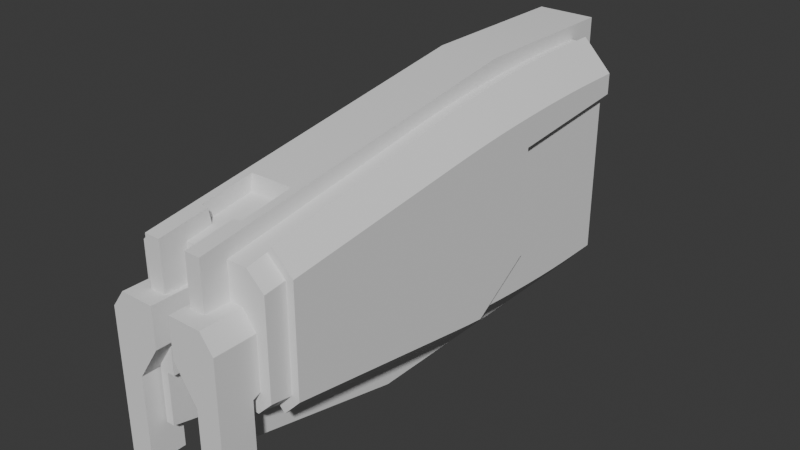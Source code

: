 # Source: Blockout_02.blend  (saved by Blender 5.2.45; exported with 4.5.12 LTS)
import bpy
from mathutils import Matrix  # noqa: F401  (used for matrix-valued properties, if any)

bpy.ops.wm.read_factory_settings(use_empty=True)
scene = bpy.context.scene
scene.name = 'Scene'

# ---- collections
col_collection = bpy.data.collections.new('Collection'); scene.collection.children.link(col_collection)
col_boolean_cutters = bpy.data.collections.new('boolean_cutters'); scene.collection.children.link(col_boolean_cutters)
col_boolean_cutters.hide_render = True

# ---- node groups
ng_smooth_by_angle = bpy.data.node_groups.new('Smooth by Angle', 'GeometryNodeTree')
_s = ng_smooth_by_angle.interface.new_socket(name='Mesh', in_out='OUTPUT', socket_type='NodeSocketGeometry')
_s = ng_smooth_by_angle.interface.new_socket(name='Mesh', in_out='INPUT', socket_type='NodeSocketGeometry')
_s = ng_smooth_by_angle.interface.new_socket(name='Angle', in_out='INPUT', socket_type='NodeSocketFloat')
_s.subtype = 'ANGLE'
_s.default_value = 0.5236
_s.min_value = 0.0
_s.max_value = 3.142
_s.description = 'Maximum face angle for smooth edges'
_s = ng_smooth_by_angle.interface.new_socket(name='Ignore Sharpness', in_out='INPUT', socket_type='NodeSocketBool')
_s.force_non_field = True
ng_smooth_by_angle.is_modifier = True
_N = ng_smooth_by_angle.nodes; _L = ng_smooth_by_angle.links
n0 = _N.new('GeometryNodeSetShadeSmooth'); n0.name = 'Set Shade Smooth'; n0.location = (120, -80)
n0.domain = 'EDGE'
n1 = _N.new('GeometryNodeSetShadeSmooth'); n1.name = 'Set Shade Smooth.001'; n1.location = (300, -80)
n2 = _N.new('NodeGroupOutput'); n2.name = 'Group Output'; n2.location = (480, -80)
n3 = _N.new('GeometryNodeInputMeshEdgeAngle'); n3.name = 'Edge Angle'; n3.location = (-440, -240)
n4 = _N.new('NodeGroupInput'); n4.name = 'Group Input'; n4.location = (-80, -80)
n5 = _N.new('GeometryNodeInputEdgeSmooth'); n5.name = 'Is Edge Smooth'; n5.location = (-260, -120)
n6 = _N.new('GeometryNodeInputShadeSmooth'); n6.name = 'Is Shade Smooth'; n6.location = (-440, -397)
n7 = _N.new('FunctionNodeCompare'); n7.name = 'Compare'; n7.location = (-260, -260)
n7.operation = 'LESS_EQUAL'
n8 = _N.new('FunctionNodeBooleanMath'); n8.name = 'Boolean Math.001'; n8.location = (-80, -260)
n9 = _N.new('NodeGroupInput'); n9.name = 'Group Input.001'; n9.location = (-440, -329)
n10 = _N.new('NodeGroupInput'); n10.name = 'Group Input.002'; n10.location = (-259, -189)
n11 = _N.new('FunctionNodeBooleanMath'); n11.name = 'Boolean Math'; n11.location = (-80, -149)
n11.operation = 'OR'
n12 = _N.new('FunctionNodeBooleanMath'); n12.name = 'Boolean Math.002'; n12.location = (-260, -380)
n12.operation = 'OR'
n13 = _N.new('NodeGroupInput'); n13.name = 'Group Input.003'; n13.location = (-440, -460)
_L.new(n3.outputs[0], n7.inputs[0])
_L.new(n1.outputs[0], n2.inputs[0])
_L.new(n9.outputs[1], n7.inputs[1])
_L.new(n7.outputs[0], n8.inputs[0])
_L.new(n4.outputs[0], n0.inputs[0])
_L.new(n0.outputs[0], n1.inputs[0])
_L.new(n8.outputs[0], n0.inputs[2])
_L.new(n10.outputs[2], n11.inputs[1])
_L.new(n5.outputs[0], n11.inputs[0])
_L.new(n11.outputs[0], n0.inputs[1])
_L.new(n13.outputs[2], n12.inputs[1])
_L.new(n6.outputs[0], n12.inputs[0])
_L.new(n12.outputs[0], n8.inputs[1])
n2.is_active_output = True

# ---- world
world_world = bpy.data.worlds.new('World'); scene.world = world_world
world_world.use_nodes = True; world_world.node_tree.nodes.clear()
_N = world_world.node_tree.nodes; _L = world_world.node_tree.links
n0 = _N.new('ShaderNodeOutputWorld'); n0.name = 'World Output'; n0.location = (200, 100)
n1 = _N.new('ShaderNodeBackground'); n1.name = 'Background'; n1.location = (-200, 100)
n1.inputs[0].default_value = (0.05088, 0.05088, 0.05088, 1.0)
_L.new(n1.outputs[0], n0.inputs[0])
n0.is_active_output = True
world_world.color = (0.05088, 0.05088, 0.05088)
world_world.sun_shadow_jitter_overblur = 0.0

# ---- meshes
me_cube_001 = bpy.data.meshes.new('Cube.001')
me_cube_001.from_pydata([(-0.9643, -3.754, -0.9068), (-0.9643, 2.832, -1.659), (-0.9643, -3.754, 0.6762), (-0.7148, -3.754, 0.9068), (-0.5636, 2.832, 1.659), (0.9643, -3.754, 0.6762), (0.7148, -3.754, 0.9068), (0.5636, 2.832, 1.659), (0.9643, 2.832, 1.256), (0.0, 2.832, -1.659), (0.0, -3.754, -0.9068), (-5.96e-08, -3.754, 0.9068), (0.0, 2.832, 1.659), (-0.9643, 2.832, 1.256), (-0.9643, 2.366, -1.659), (-0.9643, -0.5746, -1.422), (-0.9643, 2.119, -1.658), (-0.9643, 1.845, -1.651), (-0.9643, 1.546, -1.639), (-0.9643, 1.225, -1.621), (-0.9643, 0.8931, -1.596), (-0.9643, 0.5613, -1.567), (-0.9643, 0.2415, -1.534), (-0.9643, -0.05705, -1.498), (-0.9643, -0.3291, -1.46), (0.9643, -0.5748, 1.073), (0.9643, 2.366, 1.256), (0.9643, -0.3293, 1.102), (0.9643, -0.0572, 1.131), (0.9643, 0.2414, 1.159), (0.9643, 0.5613, 1.185), (0.9643, 0.893, 1.207), (0.9643, 1.225, 1.226), (0.9643, 1.546, 1.24), (0.9643, 1.845, 1.25), (0.9643, 2.119, 1.255), (0.5636, 2.366, 1.659), (0.6113, -0.574, 1.422), (0.564, 2.119, 1.658), (0.5653, 1.845, 1.651), (0.5677, 1.546, 1.639), (0.5714, 1.225, 1.621), (0.5763, 0.8933, 1.596), (0.5822, 0.5616, 1.567), (0.5889, 0.2418, 1.534), (0.5961, -0.05666, 1.498), (0.6036, -0.3286, 1.46), (0.0, -0.5743, -1.422), (0.0, 2.366, -1.659), (0.0, -0.3288, -1.46), (0.0, -0.05684, -1.498), (0.0, 0.2417, -1.534), (0.0, 0.5615, -1.567), (0.0, 0.8932, -1.596), (0.0, 1.225, -1.621), (0.0, 1.546, -1.639), (0.0, 1.845, -1.651), (0.0, 2.119, -1.658), (0.0, 2.366, 1.659), (-1.879e-08, -0.5737, 1.422), (-1.384e-10, 2.119, 1.658), (-6.563e-10, 1.845, 1.651), (-1.627e-09, 1.546, 1.639), (-3.078e-09, 1.225, 1.621), (-4.995e-09, 0.8933, 1.596), (-7.319e-09, 0.5617, 1.567), (-9.959e-09, 0.242, 1.534), (-1.281e-08, -0.05646, 1.498), (-1.578e-08, -0.3284, 1.46), (-0.9643, 2.366, 1.256), (-0.9643, -0.5748, 1.073), (-0.9643, 2.119, 1.255), (-0.9643, 1.845, 1.25), (-0.9643, 1.546, 1.24), (-0.9643, 1.225, 1.226), (-0.9643, 0.893, 1.207), (-0.9643, 0.5613, 1.185), (-0.9643, 0.2414, 1.159), (-0.9643, -0.0572, 1.131), (-0.9643, -0.3293, 1.102), (-0.6113, -0.574, 1.422), (-0.5636, 2.366, 1.659), (-0.6036, -0.3286, 1.46), (-0.5961, -0.05666, 1.498), (-0.5889, 0.2418, 1.534), (-0.5822, 0.5616, 1.567), (-0.5763, 0.8933, 1.596), (-0.5714, 1.225, 1.621), (-0.5677, 1.546, 1.639), (-0.5653, 1.845, 1.651), (-0.564, 2.119, 1.658), (0.7516, -3.754, -0.9068), (0.9643, -3.754, -0.6923), (0.9643, 2.832, -1.446), (0.7516, 2.832, -1.659), (0.9643, -0.5746, -1.208), (0.7516, -0.5745, -1.422), (0.7516, 2.366, -1.659), (0.9643, 2.366, -1.446), (0.9643, -0.3291, -1.246), (0.7516, -0.329, -1.46), (0.9643, -0.05706, -1.283), (0.7516, -0.057, -1.498), (0.9643, 0.2415, -1.32), (0.7516, 0.2416, -1.534), (0.9643, 0.5613, -1.353), (0.7516, 0.5614, -1.567), (0.9643, 0.8931, -1.383), (0.7516, 0.8931, -1.596), (0.9643, 1.225, -1.407), (0.7516, 1.225, -1.621), (0.9643, 1.546, -1.426), (0.7516, 1.546, -1.639), (0.9643, 1.845, -1.438), (0.7516, 1.845, -1.651), (0.9643, 2.119, -1.445), (0.7516, 2.119, -1.658)], [], [(9, 1, 13, 4, 12), (0, 10, 11, 3, 2), (70, 80, 82, 79), (79, 82, 83, 78), (78, 83, 84, 77), (77, 84, 85, 76), (76, 85, 86, 75), (75, 86, 87, 74), (74, 87, 88, 73), (73, 88, 89, 72), (72, 89, 90, 71), (71, 90, 81, 69), (15, 70, 79, 24), (24, 79, 78, 23), (23, 78, 77, 22), (22, 77, 76, 21), (21, 76, 75, 20), (20, 75, 74, 19), (19, 74, 73, 18), (18, 73, 72, 17), (17, 72, 71, 16), (16, 71, 69, 14), (26, 36, 38, 35), (35, 38, 39, 34), (34, 39, 40, 33), (33, 40, 41, 32), (32, 41, 42, 31), (31, 42, 43, 30), (30, 43, 44, 29), (29, 44, 45, 28), (28, 45, 46, 27), (27, 46, 37, 25), (36, 58, 60, 38), (38, 60, 61, 39), (39, 61, 62, 40), (40, 62, 63, 41), (41, 63, 64, 42), (42, 64, 65, 43), (43, 65, 66, 44), (44, 66, 67, 45), (45, 67, 68, 46), (46, 68, 59, 37), (14, 48, 57, 16), (16, 57, 56, 17), (17, 56, 55, 18), (18, 55, 54, 19), (19, 54, 53, 20), (20, 53, 52, 21), (21, 52, 51, 22), (22, 51, 50, 23), (23, 50, 49, 24), (24, 49, 47, 15), (80, 59, 68, 82), (82, 68, 67, 83), (83, 67, 66, 84), (84, 66, 65, 85), (85, 65, 64, 86), (86, 64, 63, 87), (87, 63, 62, 88), (88, 62, 61, 89), (89, 61, 60, 90), (90, 60, 58, 81), (47, 10, 0, 15), (15, 0, 2, 70), (1, 14, 69, 13), (9, 48, 14, 1), (7, 36, 26, 8), (37, 6, 5, 25), (7, 12, 58, 36), (37, 59, 11, 6), (4, 81, 58, 12), (80, 3, 11, 59), (80, 70, 2, 3), (4, 13, 69, 81), (116, 97, 98, 115), (114, 116, 115, 113), (112, 114, 113, 111), (110, 112, 111, 109), (108, 110, 109, 107), (106, 108, 107, 105), (104, 106, 105, 103), (102, 104, 103, 101), (100, 102, 101, 99), (96, 100, 99, 95), (97, 94, 93, 98), (95, 92, 91, 96), (47, 96, 91, 10), (91, 92, 5, 6, 11, 10), (95, 25, 5, 92), (93, 8, 26, 98), (9, 12, 7, 8, 93, 94), (9, 94, 97, 48), (96, 47, 49, 100), (99, 27, 25, 95), (116, 57, 48, 97), (98, 26, 35, 115), (100, 49, 50, 102), (101, 28, 27, 99), (102, 50, 51, 104), (103, 29, 28, 101), (104, 51, 52, 106), (105, 30, 29, 103), (106, 52, 53, 108), (107, 31, 30, 105), (108, 53, 54, 110), (109, 32, 31, 107), (110, 54, 55, 112), (111, 33, 32, 109), (112, 55, 56, 114), (113, 34, 33, 111), (114, 56, 57, 116), (115, 35, 34, 113)])
me_cube_001.polygons.foreach_set('use_smooth', [True] * 112)
_uv = me_cube_001.uv_layers.new(name='UVMap')
_uv.uv.foreach_set('vector', [0.375, 0.375, 0.375, 0.5, 0.5946, 0.5, 0.6596, 0.4827, 0.6469, 0.3969, 0.375, 0.75, 0.375, 0.875, 0.6449, 0.8664, 0.6596, 0.7673, 0.5694, 0.75, 0.5867, 0.632, 0.6715, 0.6375, 0.6723, 0.6275, 0.5879, 0.6229, 0.5879, 0.6229, 0.6723, 0.6275, 0.6727, 0.6164, 0.5888, 0.6128, 0.5888, 0.6128, 0.6727, 0.6164, 0.6729, 0.6042, 0.5896, 0.6018, 0.5896, 0.6018, 0.6729, 0.6042, 0.6727, 0.5912, 0.59, 0.5899, 0.59, 0.5899, 0.6727, 0.5912, 0.6731, 0.5777, 0.5928, 0.5777, 0.5928, 0.5777, 0.6731, 0.5777, 0.6712, 0.5614, 0.592, 0.5644, 0.592, 0.5644, 0.6712, 0.5614, 0.6697, 0.5457, 0.5933, 0.5515, 0.5933, 0.5515, 0.6697, 0.5457, 0.6679, 0.531, 0.5941, 0.5395, 0.5941, 0.5395, 0.6679, 0.531, 0.6659, 0.5176, 0.5945, 0.5285, 0.5945, 0.5285, 0.6659, 0.5176, 0.6638, 0.5055, 0.5946, 0.5187, 0.375, 0.632, 0.5867, 0.632, 0.5879, 0.6229, 0.3751, 0.6229, 0.3751, 0.6229, 0.5879, 0.6229, 0.5888, 0.6128, 0.3754, 0.6129, 0.3754, 0.6129, 0.5888, 0.6128, 0.5896, 0.6018, 0.3759, 0.6018, 0.3759, 0.6018, 0.5896, 0.6018, 0.59, 0.5899, 0.3766, 0.59, 0.3766, 0.59, 0.59, 0.5899, 0.5928, 0.5777, 0.3774, 0.5777, 0.3774, 0.5777, 0.5928, 0.5777, 0.592, 0.5644, 0.3765, 0.5643, 0.3765, 0.5643, 0.592, 0.5644, 0.5933, 0.5515, 0.3758, 0.5515, 0.3758, 0.5515, 0.5933, 0.5515, 0.5941, 0.5395, 0.3753, 0.5395, 0.3753, 0.5395, 0.5941, 0.5395, 0.5945, 0.5285, 0.3751, 0.5285, 0.3751, 0.5285, 0.5945, 0.5285, 0.5946, 0.5187, 0.375, 0.5187, 0.5946, 0.5187, 0.6638, 0.5055, 0.6659, 0.5176, 0.5945, 0.5285, 0.5945, 0.5285, 0.6659, 0.5176, 0.6679, 0.531, 0.5941, 0.5395, 0.5941, 0.5395, 0.6679, 0.531, 0.6697, 0.5457, 0.5933, 0.5515, 0.5933, 0.5515, 0.6697, 0.5457, 0.6712, 0.5614, 0.592, 0.5644, 0.592, 0.5644, 0.6712, 0.5614, 0.6731, 0.5777, 0.5928, 0.5777, 0.5928, 0.5777, 0.6731, 0.5777, 0.6727, 0.5912, 0.59, 0.5899, 0.59, 0.5899, 0.6727, 0.5912, 0.6729, 0.6042, 0.5896, 0.6018, 0.5896, 0.6018, 0.6729, 0.6042, 0.6727, 0.6164, 0.5888, 0.6128, 0.5888, 0.6128, 0.6727, 0.6164, 0.6723, 0.6275, 0.5879, 0.6229, 0.5879, 0.6229, 0.6723, 0.6275, 0.6715, 0.6375, 0.5867, 0.632, 0.6638, 0.5055, 0.7417, 0.5103, 0.7431, 0.5216, 0.6659, 0.5176, 0.6659, 0.5176, 0.7431, 0.5216, 0.7446, 0.5341, 0.6679, 0.531, 0.6679, 0.531, 0.7446, 0.5341, 0.7463, 0.5478, 0.6697, 0.5457, 0.6697, 0.5457, 0.7463, 0.5478, 0.7481, 0.5624, 0.6712, 0.5614, 0.6712, 0.5614, 0.7481, 0.5624, 0.75, 0.5777, 0.6731, 0.5777, 0.6731, 0.5777, 0.75, 0.5777, 0.7501, 0.5908, 0.6727, 0.5912, 0.6727, 0.5912, 0.7501, 0.5908, 0.7502, 0.6033, 0.6729, 0.6042, 0.6729, 0.6042, 0.7502, 0.6033, 0.7503, 0.6149, 0.6727, 0.6164, 0.6727, 0.6164, 0.7503, 0.6149, 0.7503, 0.6255, 0.6723, 0.6275, 0.6723, 0.6275, 0.7503, 0.6255, 0.7504, 0.6351, 0.6715, 0.6375, 0.375, 0.5187, 0.25, 0.5187, 0.25, 0.5285, 0.3751, 0.5285, 0.3751, 0.5285, 0.25, 0.5285, 0.25, 0.5395, 0.3753, 0.5395, 0.3753, 0.5395, 0.25, 0.5395, 0.25, 0.5515, 0.3758, 0.5515, 0.3758, 0.5515, 0.25, 0.5515, 0.25, 0.5643, 0.3765, 0.5643, 0.3765, 0.5643, 0.25, 0.5643, 0.25, 0.5777, 0.3774, 0.5777, 0.3774, 0.5777, 0.25, 0.5777, 0.25, 0.5901, 0.3766, 0.59, 0.3766, 0.59, 0.25, 0.5901, 0.25, 0.6019, 0.3759, 0.6018, 0.3759, 0.6018, 0.25, 0.6019, 0.25, 0.6129, 0.3754, 0.6129, 0.3754, 0.6129, 0.25, 0.6129, 0.25, 0.6229, 0.3751, 0.6229, 0.3751, 0.6229, 0.25, 0.6229, 0.25, 0.632, 0.375, 0.632, 0.6715, 0.6375, 0.7504, 0.6351, 0.7503, 0.6255, 0.6723, 0.6275, 0.6723, 0.6275, 0.7503, 0.6255, 0.7503, 0.6149, 0.6727, 0.6164, 0.6727, 0.6164, 0.7503, 0.6149, 0.7502, 0.6033, 0.6729, 0.6042, 0.6729, 0.6042, 0.7502, 0.6033, 0.7501, 0.5908, 0.6727, 0.5912, 0.6727, 0.5912, 0.7501, 0.5908, 0.75, 0.5777, 0.6731, 0.5777, 0.6731, 0.5777, 0.75, 0.5777, 0.7481, 0.5624, 0.6712, 0.5614, 0.6712, 0.5614, 0.7481, 0.5624, 0.7463, 0.5478, 0.6697, 0.5457, 0.6697, 0.5457, 0.7463, 0.5478, 0.7446, 0.5341, 0.6679, 0.531, 0.6679, 0.531, 0.7446, 0.5341, 0.7431, 0.5216, 0.6659, 0.5176, 0.6659, 0.5176, 0.7431, 0.5216, 0.7417, 0.5103, 0.6638, 0.5055, 0.25, 0.632, 0.25, 0.75, 0.375, 0.75, 0.375, 0.632, 0.375, 0.632, 0.375, 0.75, 0.5694, 0.75, 0.5867, 0.632, 0.375, 0.5, 0.375, 0.5187, 0.5946, 0.5187, 0.5946, 0.5, 0.25, 0.5, 0.25, 0.5187, 0.375, 0.5187, 0.375, 0.5, 0.6596, 0.4827, 0.6638, 0.5055, 0.5946, 0.5187, 0.5946, 0.5, 0.6715, 0.6375, 0.6596, 0.7673, 0.5694, 0.75, 0.5867, 0.632, 0.6596, 0.4827, 0.7391, 0.4891, 0.7417, 0.5103, 0.6638, 0.5055, 0.6715, 0.6375, 0.7504, 0.6351, 0.7513, 0.7599, 0.6596, 0.7673, 0.6596, 0.4827, 0.6638, 0.5055, 0.7417, 0.5103, 0.7391, 0.4891, 0.6715, 0.6375, 0.6596, 0.7673, 0.7513, 0.7599, 0.7504, 0.6351, 0.6715, 0.6375, 0.5867, 0.632, 0.5694, 0.75, 0.6596, 0.7673, 0.6596, 0.4827, 0.5946, 0.5, 0.5946, 0.5187, 0.6638, 0.5055, 0.3475, 0.5285, 0.3474, 0.5187, 0.3911, 0.5187, 0.3911, 0.5285, 0.3477, 0.5395, 0.3475, 0.5285, 0.3911, 0.5285, 0.3914, 0.5395, 0.348, 0.5515, 0.3477, 0.5395, 0.3914, 0.5395, 0.3919, 0.5515, 0.3486, 0.5643, 0.348, 0.5515, 0.3919, 0.5515, 0.3926, 0.5643, 0.3493, 0.5777, 0.3486, 0.5643, 0.3926, 0.5643, 0.3938, 0.5777, 0.3487, 0.59, 0.3493, 0.5777, 0.3938, 0.5777, 0.3932, 0.59, 0.3481, 0.6018, 0.3487, 0.59, 0.3932, 0.59, 0.3928, 0.6018, 0.3477, 0.6129, 0.3481, 0.6018, 0.3928, 0.6018, 0.3927, 0.6129, 0.3475, 0.6229, 0.3477, 0.6129, 0.3927, 0.6129, 0.3929, 0.6229, 0.3474, 0.632, 0.3475, 0.6229, 0.3929, 0.6229, 0.3932, 0.632, 0.3474, 0.5187, 0.3566, 0.4908, 0.3911, 0.5, 0.3911, 0.5187, 0.3932, 0.632, 0.4013, 0.75, 0.3566, 0.7592, 0.3474, 0.632, 0.25, 0.632, 0.3474, 0.632, 0.3566, 0.7592, 0.25, 0.75, 0.3566, 0.7592, 0.4013, 0.75, 0.5694, 0.75, 0.6596, 0.7673, 0.6449, 0.8664, 0.375, 0.875, 0.3932, 0.632, 0.5867, 0.632, 0.5694, 0.75, 0.4013, 0.75, 0.3911, 0.5, 0.5946, 0.5, 0.5946, 0.5187, 0.3911, 0.5187, 0.375, 0.375, 0.6469, 0.3969, 0.6596, 0.4827, 0.5946, 0.5, 0.3911, 0.5, 0.3566, 0.4908, 0.25, 0.5, 0.3566, 0.4908, 0.3474, 0.5187, 0.25, 0.5187, 0.3474, 0.632, 0.25, 0.632, 0.25, 0.6229, 0.3475, 0.6229, 0.3929, 0.6229, 0.5879, 0.6229, 0.5867, 0.632, 0.3932, 0.632, 0.3475, 0.5285, 0.25, 0.5285, 0.25, 0.5187, 0.3474, 0.5187, 0.3911, 0.5187, 0.5946, 0.5187, 0.5945, 0.5285, 0.3911, 0.5285, 0.3475, 0.6229, 0.25, 0.6229, 0.25, 0.6129, 0.3477, 0.6129, 0.3927, 0.6129, 0.5888, 0.6128, 0.5879, 0.6229, 0.3929, 0.6229, 0.3477, 0.6129, 0.25, 0.6129, 0.25, 0.6019, 0.3481, 0.6018, 0.3928, 0.6018, 0.5896, 0.6018, 0.5888, 0.6128, 0.3927, 0.6129, 0.3481, 0.6018, 0.25, 0.6019, 0.25, 0.5901, 0.3487, 0.59, 0.3932, 0.59, 0.59, 0.5899, 0.5896, 0.6018, 0.3928, 0.6018, 0.3487, 0.59, 0.25, 0.5901, 0.25, 0.5777, 0.3493, 0.5777, 0.3938, 0.5777, 0.5928, 0.5777, 0.59, 0.5899, 0.3932, 0.59, 0.3493, 0.5777, 0.25, 0.5777, 0.25, 0.5643, 0.3486, 0.5643, 0.3926, 0.5643, 0.592, 0.5644, 0.5928, 0.5777, 0.3938, 0.5777, 0.3486, 0.5643, 0.25, 0.5643, 0.25, 0.5515, 0.348, 0.5515, 0.3919, 0.5515, 0.5933, 0.5515, 0.592, 0.5644, 0.3926, 0.5643, 0.348, 0.5515, 0.25, 0.5515, 0.25, 0.5395, 0.3477, 0.5395, 0.3914, 0.5395, 0.5941, 0.5395, 0.5933, 0.5515, 0.3919, 0.5515, 0.3477, 0.5395, 0.25, 0.5395, 0.25, 0.5285, 0.3475, 0.5285, 0.3911, 0.5285, 0.5945, 0.5285, 0.5941, 0.5395, 0.3914, 0.5395])
me_cube_001.update()
me_cube_002 = bpy.data.meshes.new('Cube.002')
me_cube_002.from_pydata([(-0.2477, 3.872, 3.872), (-0.2477, 3.872, -3.872), (-0.2477, -3.794, 4.675), (-0.2477, -3.872, -3.872), (0.2477, 3.872, 3.872), (0.2477, 3.872, -3.872), (0.2477, -3.794, 4.675), (0.2477, -3.872, -3.872), (-0.2477, -0.5435, 3.872), (-0.2477, -0.5435, -3.872), (0.2477, -0.5435, 3.872), (0.2477, -0.5435, -3.872)], [], [(8, 9, 3, 2), (2, 3, 7, 6), (10, 11, 5, 4), (4, 5, 1, 0), (8, 10, 4, 0), (11, 9, 1, 5), (7, 3, 9, 11), (2, 6, 10, 8), (6, 7, 11, 10), (0, 1, 9, 8)])
me_cube_002.polygons.foreach_set('use_smooth', [True] * 10)
_uv = me_cube_002.uv_layers.new(name='UVMap')
_uv.uv.foreach_set('vector', [0.375, 0.1425, 0.625, 0.1425, 0.625, 0.25, 0.375, 0.25, 0.375, 0.25, 0.625, 0.25, 0.625, 0.5, 0.375, 0.5, 0.375, 0.6075, 0.625, 0.6075, 0.625, 0.75, 0.375, 0.75, 0.375, 0.75, 0.625, 0.75, 0.625, 1.0, 0.375, 1.0, 0.125, 0.6075, 0.375, 0.6075, 0.375, 0.75, 0.125, 0.75, 0.625, 0.6075, 0.875, 0.6075, 0.875, 0.75, 0.625, 0.75, 0.625, 0.5, 0.875, 0.5, 0.875, 0.6075, 0.625, 0.6075, 0.125, 0.5, 0.375, 0.5, 0.375, 0.6075, 0.125, 0.6075, 0.375, 0.5, 0.625, 0.5, 0.625, 0.6075, 0.375, 0.6075, 0.375, 0.0, 0.625, 0.0, 0.625, 0.1425, 0.375, 0.1425])
me_cube_002.update()
me_cube_003 = bpy.data.meshes.new('Cube.003')
me_cube_003.from_pydata([(-0.2477, 3.872, 3.872), (-0.2477, 3.872, -3.872), (-0.2477, -3.588, 3.872), (-0.2477, -3.588, -3.872), (0.2477, 3.872, 3.872), (0.2477, 3.872, -3.872), (0.2477, -3.588, 3.872), (0.2477, -3.588, -3.872)], [], [(0, 1, 3, 2), (2, 3, 7, 6), (6, 7, 5, 4), (4, 5, 1, 0), (2, 6, 4, 0), (7, 3, 1, 5)])
me_cube_003.polygons.foreach_set('use_smooth', [True] * 6)
_uv = me_cube_003.uv_layers.new(name='UVMap')
_uv.uv.foreach_set('vector', [0.375, 0.0, 0.625, 0.0, 0.625, 0.25, 0.375, 0.25, 0.375, 0.25, 0.625, 0.25, 0.625, 0.5, 0.375, 0.5, 0.375, 0.5, 0.625, 0.5, 0.625, 0.75, 0.375, 0.75, 0.375, 0.75, 0.625, 0.75, 0.625, 1.0, 0.375, 1.0, 0.125, 0.5, 0.375, 0.5, 0.375, 0.75, 0.125, 0.75, 0.625, 0.5, 0.875, 0.5, 0.875, 0.75, 0.625, 0.75])
me_cube_003.update()
me_cube_004 = bpy.data.meshes.new('Cube.004')
me_cube_004.from_pydata([(-0.2477, 3.872, 3.872), (-0.2477, 3.872, -3.872), (-0.2477, -3.794, 5.112), (-0.2477, -3.872, -3.872), (0.2477, 3.872, 3.872), (0.2477, 3.872, -3.872), (0.2477, -3.794, 5.112), (0.2477, -3.872, -3.872), (-0.2477, -0.4136, 3.872), (-0.2477, -0.4136, -3.872), (0.2477, -0.4136, 3.872), (0.2477, -0.4136, -3.872)], [], [(8, 9, 3, 2), (2, 3, 7, 6), (10, 11, 5, 4), (4, 5, 1, 0), (8, 10, 4, 0), (11, 9, 1, 5), (7, 3, 9, 11), (2, 6, 10, 8), (6, 7, 11, 10), (0, 1, 9, 8)])
me_cube_004.polygons.foreach_set('use_smooth', [True] * 10)
_uv = me_cube_004.uv_layers.new(name='UVMap')
_uv.uv.foreach_set('vector', [0.375, 0.1056, 0.625, 0.1056, 0.625, 0.25, 0.375, 0.25, 0.375, 0.25, 0.625, 0.25, 0.625, 0.5, 0.375, 0.5, 0.375, 0.6444, 0.625, 0.6444, 0.625, 0.75, 0.375, 0.75, 0.375, 0.75, 0.625, 0.75, 0.625, 1.0, 0.375, 1.0, 0.125, 0.6444, 0.375, 0.6444, 0.375, 0.75, 0.125, 0.75, 0.625, 0.6444, 0.875, 0.6444, 0.875, 0.75, 0.625, 0.75, 0.625, 0.5, 0.875, 0.5, 0.875, 0.6444, 0.625, 0.6444, 0.125, 0.5, 0.375, 0.5, 0.375, 0.6444, 0.125, 0.6444, 0.375, 0.5, 0.625, 0.5, 0.625, 0.6444, 0.375, 0.6444, 0.375, 0.0, 0.625, 0.0, 0.625, 0.1056, 0.375, 0.1056])
me_cube_004.update()
me_cube = bpy.data.meshes.new('Cube')
me_cube.from_pydata([(-0.02639, -0.4443, -1.67), (-0.3458, -0.4443, 0.6097), (-0.02639, 0.04546, -1.67), (-0.3458, 1.258, 0.6097), (0.3166, -0.4443, -1.67), (0.3166, 0.04546, -1.67), (-0.3458, -0.4443, 0.05158), (-0.02639, -0.4443, -0.4305), (-0.02639, 0.04546, -0.4305), (-0.3458, 1.258, 0.05158), (0.3166, 0.04546, -0.4305), (0.3166, 1.258, 0.05158), (0.3166, -0.4443, -0.4305), (0.3166, -0.4443, 0.05158), (0.3166, -0.4443, 0.361), (0.132, -0.4443, 0.6097), (0.132, 1.258, 0.6097), (0.3166, 1.258, 0.361)], [], [(2, 5, 4, 0), (13, 6, 7, 12), (11, 13, 12, 10), (9, 11, 10, 8), (6, 9, 8, 7), (0, 7, 8, 2), (6, 1, 3, 9), (4, 12, 7, 0), (2, 8, 10, 5), (5, 10, 12, 4), (16, 15, 14, 17), (11, 17, 14, 13), (16, 3, 1, 15), (13, 14, 15, 1, 6), (9, 3, 16, 17, 11)])
_uv = me_cube.uv_layers.new(name='UVMap')
_uv.uv.foreach_set('vector', [0.125, 0.5, 0.375, 0.5, 0.375, 0.75, 0.125, 0.75, 0.5638, 0.75, 0.5638, 1.0, 0.5282, 1.0, 0.5282, 0.75, 0.5638, 0.5, 0.5638, 0.75, 0.5282, 0.75, 0.5282, 0.5, 0.5638, 0.25, 0.5638, 0.5, 0.5282, 0.5, 0.5282, 0.25, 0.5638, 0.0, 0.5638, 0.25, 0.5282, 0.25, 0.5282, 0.0, 0.375, 0.0, 0.5282, 0.0, 0.5282, 0.25, 0.375, 0.25, 0.5638, 0.0, 0.625, 0.0, 0.625, 0.25, 0.5638, 0.25, 0.375, 0.75, 0.5282, 0.75, 0.5282, 1.0, 0.375, 1.0, 0.375, 0.25, 0.5282, 0.25, 0.5282, 0.5, 0.375, 0.5, 0.375, 0.5, 0.5282, 0.5, 0.5282, 0.75, 0.375, 0.75, 0.6715, 0.4768, 0.6715, 0.7732, 0.6047, 0.75, 0.6047, 0.5, 0.5638, 0.5, 0.6047, 0.5, 0.6047, 0.75, 0.5638, 0.75, 0.6715, 0.4768, 0.875, 0.5, 0.875, 0.75, 0.6715, 0.7732, 0.5638, 0.75, 0.6047, 0.75, 0.6715, 0.7732, 0.625, 1.0, 0.5638, 1.0, 0.5638, 0.25, 0.625, 0.25, 0.6715, 0.4768, 0.6047, 0.5, 0.5638, 0.5])
me_cube.update()
me_cube_005 = bpy.data.meshes.new('Cube.005')
me_cube_005.from_pydata([(0.9643, -3.754, 0.6762), (0.7148, -3.754, 0.9068), (0.5636, 2.832, 1.659), (0.9643, 2.832, 1.256), (0.9643, -0.5748, 1.073), (0.9643, 2.366, 1.256), (0.9643, -0.3293, 1.102), (0.9643, -0.0572, 1.131), (0.9643, 0.2414, 1.159), (0.9643, 0.5613, 1.185), (0.9643, 0.893, 1.207), (0.9643, 1.225, 1.226), (0.9643, 1.546, 1.24), (0.9643, 1.845, 1.25), (0.9643, 2.119, 1.255), (0.5636, 2.366, 1.659), (0.6113, -0.574, 1.422), (0.564, 2.119, 1.658), (0.5653, 1.845, 1.651), (0.5677, 1.546, 1.639), (0.5714, 1.225, 1.621), (0.5763, 0.8933, 1.596), (0.5822, 0.5616, 1.567), (0.5889, 0.2418, 1.534), (0.5961, -0.05666, 1.498), (0.6036, -0.3286, 1.46), (0.7516, -3.754, -0.9068), (0.9643, -3.754, -0.6923), (0.9643, 2.832, -1.446), (0.7516, 2.832, -1.659), (0.9643, -0.5746, -1.208), (0.7516, -0.5745, -1.422), (0.7516, 2.366, -1.659), (0.9643, 2.366, -1.446), (0.9643, -0.3291, -1.246), (0.7516, -0.329, -1.46), (0.9643, -0.05706, -1.283), (0.7516, -0.057, -1.498), (0.9643, 0.2415, -1.32), (0.7516, 0.2416, -1.534), (0.9643, 0.5613, -1.353), (0.7516, 0.5614, -1.567), (0.9643, 0.8931, -1.383), (0.7516, 0.8931, -1.596), (0.9643, 1.225, -1.407), (0.7516, 1.225, -1.621), (0.9643, 1.546, -1.426), (0.7516, 1.546, -1.639), (0.9643, 1.845, -1.438), (0.7516, 1.845, -1.651), (0.9643, 2.119, -1.445), (0.7516, 2.119, -1.658)], [], [(5, 15, 17, 14), (14, 17, 18, 13), (13, 18, 19, 12), (12, 19, 20, 11), (11, 20, 21, 10), (10, 21, 22, 9), (9, 22, 23, 8), (8, 23, 24, 7), (7, 24, 25, 6), (6, 25, 16, 4), (2, 15, 5, 3), (16, 1, 0, 4), (51, 32, 33, 50), (49, 51, 50, 48), (47, 49, 48, 46), (45, 47, 46, 44), (43, 45, 44, 42), (41, 43, 42, 40), (39, 41, 40, 38), (37, 39, 38, 36), (35, 37, 36, 34), (31, 35, 34, 30), (32, 29, 28, 33), (30, 27, 26, 31), (30, 4, 0, 27), (28, 3, 5, 33), (34, 6, 4, 30), (33, 5, 14, 50), (36, 7, 6, 34), (38, 8, 7, 36), (40, 9, 8, 38), (42, 10, 9, 40), (44, 11, 10, 42), (46, 12, 11, 44), (48, 13, 12, 46), (50, 14, 13, 48)])
me_cube_005.polygons.foreach_set('use_smooth', [True] * 36)
_uv = me_cube_005.uv_layers.new(name='UVMap')
_uv.uv.foreach_set('vector', [0.5946, 0.5187, 0.6638, 0.5055, 0.6659, 0.5176, 0.5945, 0.5285, 0.5945, 0.5285, 0.6659, 0.5176, 0.6679, 0.531, 0.5941, 0.5395, 0.5941, 0.5395, 0.6679, 0.531, 0.6697, 0.5457, 0.5933, 0.5515, 0.5933, 0.5515, 0.6697, 0.5457, 0.6712, 0.5614, 0.592, 0.5644, 0.592, 0.5644, 0.6712, 0.5614, 0.6731, 0.5777, 0.5928, 0.5777, 0.5928, 0.5777, 0.6731, 0.5777, 0.6727, 0.5912, 0.59, 0.5899, 0.59, 0.5899, 0.6727, 0.5912, 0.6729, 0.6042, 0.5896, 0.6018, 0.5896, 0.6018, 0.6729, 0.6042, 0.6727, 0.6164, 0.5888, 0.6128, 0.5888, 0.6128, 0.6727, 0.6164, 0.6723, 0.6275, 0.5879, 0.6229, 0.5879, 0.6229, 0.6723, 0.6275, 0.6715, 0.6375, 0.5867, 0.632, 0.6596, 0.4827, 0.6638, 0.5055, 0.5946, 0.5187, 0.5946, 0.5, 0.6715, 0.6375, 0.6596, 0.7673, 0.5694, 0.75, 0.5867, 0.632, 0.3475, 0.5285, 0.3474, 0.5187, 0.3911, 0.5187, 0.3911, 0.5285, 0.3477, 0.5395, 0.3475, 0.5285, 0.3911, 0.5285, 0.3914, 0.5395, 0.348, 0.5515, 0.3477, 0.5395, 0.3914, 0.5395, 0.3919, 0.5515, 0.3486, 0.5643, 0.348, 0.5515, 0.3919, 0.5515, 0.3926, 0.5643, 0.3493, 0.5777, 0.3486, 0.5643, 0.3926, 0.5643, 0.3938, 0.5777, 0.3487, 0.59, 0.3493, 0.5777, 0.3938, 0.5777, 0.3932, 0.59, 0.3481, 0.6018, 0.3487, 0.59, 0.3932, 0.59, 0.3928, 0.6018, 0.3477, 0.6129, 0.3481, 0.6018, 0.3928, 0.6018, 0.3927, 0.6129, 0.3475, 0.6229, 0.3477, 0.6129, 0.3927, 0.6129, 0.3929, 0.6229, 0.3474, 0.632, 0.3475, 0.6229, 0.3929, 0.6229, 0.3932, 0.632, 0.3474, 0.5187, 0.3566, 0.4908, 0.3911, 0.5, 0.3911, 0.5187, 0.3932, 0.632, 0.4013, 0.75, 0.3566, 0.7592, 0.3474, 0.632, 0.3932, 0.632, 0.5867, 0.632, 0.5694, 0.75, 0.4013, 0.75, 0.3911, 0.5, 0.5946, 0.5, 0.5946, 0.5187, 0.3911, 0.5187, 0.3929, 0.6229, 0.5879, 0.6229, 0.5867, 0.632, 0.3932, 0.632, 0.3911, 0.5187, 0.5946, 0.5187, 0.5945, 0.5285, 0.3911, 0.5285, 0.3927, 0.6129, 0.5888, 0.6128, 0.5879, 0.6229, 0.3929, 0.6229, 0.3928, 0.6018, 0.5896, 0.6018, 0.5888, 0.6128, 0.3927, 0.6129, 0.3932, 0.59, 0.59, 0.5899, 0.5896, 0.6018, 0.3928, 0.6018, 0.3938, 0.5777, 0.5928, 0.5777, 0.59, 0.5899, 0.3932, 0.59, 0.3926, 0.5643, 0.592, 0.5644, 0.5928, 0.5777, 0.3938, 0.5777, 0.3919, 0.5515, 0.5933, 0.5515, 0.592, 0.5644, 0.3926, 0.5643, 0.3914, 0.5395, 0.5941, 0.5395, 0.5933, 0.5515, 0.3919, 0.5515, 0.3911, 0.5285, 0.5945, 0.5285, 0.5941, 0.5395, 0.3914, 0.5395])
me_cube_005.update()
me_cube_006 = bpy.data.meshes.new('Cube.006')
me_cube_006.from_pydata([(-1.0, -1.0, -1.0), (-1.0, -1.0, 1.0), (-1.0, 1.0, -1.0), (-1.0, 1.0, 1.0), (1.0, -1.0, -1.0), (1.0, -1.0, 1.0), (1.0, 1.0, -1.0), (1.0, 1.0, 1.0), (2.041, 4.626, 0.6944), (2.041, 2.434, -2.041), (-2.041, 4.626, 0.6944), (-2.041, 2.434, -2.041), (2.041, 6.982, -2.041), (2.041, 6.982, 0.9013), (-2.041, 6.982, 0.9013), (-2.041, 6.982, -2.041), (2.041, 4.626, -0.6085), (-2.041, 4.626, -0.6085), (2.041, 6.982, -0.6085), (-2.041, 6.982, -0.6085)], [], [(0, 1, 3, 2), (2, 3, 7, 6), (6, 7, 5, 4), (4, 5, 1, 0), (2, 6, 4, 0), (7, 3, 1, 5), (16, 17, 11, 9), (18, 12, 15, 19), (9, 11, 15, 12), (16, 9, 12, 18), (17, 10, 14, 19), (10, 8, 13, 14), (11, 17, 19, 15), (8, 16, 18, 13), (13, 18, 19, 14), (8, 10, 17, 16)])
me_cube_006.polygons.foreach_set('use_smooth', [True] * 16)
_uv = me_cube_006.uv_layers.new(name='UVMap')
_uv.uv.foreach_set('vector', [0.375, 0.0, 0.625, 0.0, 0.625, 0.25, 0.375, 0.25, 0.375, 0.25, 0.625, 0.25, 0.625, 0.5, 0.375, 0.5, 0.375, 0.5, 0.625, 0.5, 0.625, 0.75, 0.375, 0.75, 0.375, 0.75, 0.625, 0.75, 0.625, 1.0, 0.375, 1.0, 0.125, 0.5, 0.375, 0.5, 0.375, 0.75, 0.125, 0.75, 0.625, 0.5, 0.875, 0.5, 0.875, 0.75, 0.625, 0.75, 0.5676, 0.25, 0.5676, 0.5, 0.625, 0.5, 0.625, 0.25, 0.5676, 0.25, 0.625, 0.25, 0.625, 0.5, 0.5676, 0.5, 0.625, 0.25, 0.625, 0.5, 0.625, 0.5, 0.625, 0.25, 0.5676, 0.25, 0.625, 0.25, 0.625, 0.25, 0.5676, 0.25, 0.5676, 0.5, 0.375, 0.5, 0.375, 0.5, 0.5676, 0.5, 0.375, 0.5, 0.375, 0.25, 0.375, 0.25, 0.375, 0.5, 0.625, 0.5, 0.5676, 0.5, 0.5676, 0.5, 0.625, 0.5, 0.375, 0.25, 0.5676, 0.25, 0.5676, 0.25, 0.375, 0.25, 0.375, 0.25, 0.5676, 0.25, 0.5676, 0.5, 0.375, 0.5, 0.375, 0.25, 0.375, 0.5, 0.5676, 0.5, 0.5676, 0.25])
me_cube_006.update()
me_cube_007 = bpy.data.meshes.new('Cube.007')
me_cube_007.from_pydata([(-1.0, -1.0, -2.333), (-1.0, -1.0, 1.0), (-1.0, 1.0, -2.333), (-1.0, 1.518, 1.0), (1.0, -1.0, -2.333), (1.0, -1.0, 1.0), (1.0, 1.0, -2.333), (1.0, 1.518, 1.0)], [], [(0, 1, 3, 2), (2, 3, 7, 6), (6, 7, 5, 4), (4, 5, 1, 0), (2, 6, 4, 0), (7, 3, 1, 5)])
me_cube_007.polygons.foreach_set('use_smooth', [True] * 6)
_uv = me_cube_007.uv_layers.new(name='UVMap')
_uv.uv.foreach_set('vector', [0.375, 0.0, 0.625, 0.0, 0.625, 0.25, 0.375, 0.25, 0.375, 0.25, 0.625, 0.25, 0.625, 0.5, 0.375, 0.5, 0.375, 0.5, 0.625, 0.5, 0.625, 0.75, 0.375, 0.75, 0.375, 0.75, 0.625, 0.75, 0.625, 1.0, 0.375, 1.0, 0.125, 0.5, 0.375, 0.5, 0.375, 0.75, 0.125, 0.75, 0.625, 0.5, 0.875, 0.5, 0.875, 0.75, 0.625, 0.75])
me_cube_007.update()
me_cube_008 = bpy.data.meshes.new('Cube.008')
me_cube_008.from_pydata([(-1.0, -1.0, -1.0), (-1.0, -1.0, 1.0), (-1.0, 1.0, -1.0), (-1.0, 0.6221, 1.0), (1.0, -1.0, -1.0), (1.0, -1.0, 1.0), (1.0, 1.0, -1.0), (1.0, 0.6221, 1.0)], [], [(0, 1, 3, 2), (2, 3, 7, 6), (6, 7, 5, 4), (4, 5, 1, 0), (2, 6, 4, 0), (7, 3, 1, 5)])
me_cube_008.polygons.foreach_set('use_smooth', [True] * 6)
_uv = me_cube_008.uv_layers.new(name='UVMap')
_uv.uv.foreach_set('vector', [0.375, 0.0, 0.625, 0.0, 0.625, 0.25, 0.375, 0.25, 0.375, 0.25, 0.625, 0.25, 0.625, 0.5, 0.375, 0.5, 0.375, 0.5, 0.625, 0.5, 0.625, 0.75, 0.375, 0.75, 0.375, 0.75, 0.625, 0.75, 0.625, 1.0, 0.375, 1.0, 0.125, 0.5, 0.375, 0.5, 0.375, 0.75, 0.125, 0.75, 0.625, 0.5, 0.875, 0.5, 0.875, 0.75, 0.625, 0.75])
me_cube_008.update()

# ---- objects
ob_cube = bpy.data.objects.new('Cube', me_cube_001)
ob_cube_001 = bpy.data.objects.new('Cube.001', me_cube_002)
ob_cube_002 = bpy.data.objects.new('Cube.002', me_cube_003)
ob_cube_003 = bpy.data.objects.new('Cube.003', me_cube_004)
ob_cube_004 = bpy.data.objects.new('Cube.004', me_cube)
ob_cube_005 = bpy.data.objects.new('Cube.005', me_cube_005)
ob_cube_006 = bpy.data.objects.new('Cube.006', me_cube_006)
ob_cube_007 = bpy.data.objects.new('Cube.007', me_cube_007)
ob_cube_008 = bpy.data.objects.new('Cube.008', me_cube_008)

# ---- transforms, parenting, visibility, modifiers, constraints
ob_cube.location = (0.0, 0.0, 0.0)
_m = ob_cube.modifiers.new('Smooth by Angle', 'NODES')
_m.node_group = ng_smooth_by_angle
_m.use_pin_to_last = True
_m.show_group_selector = False
ob_cube_001.parent = ob_cube_002
ob_cube_001.matrix_parent_inverse = Matrix(((1.0, -0.0, 0.0, -0.1235), (-0.0, 1.0, -0.0, 0.5251), (0.0, -0.0, 1.0, 1.98), (-0.0, 0.0, -0.0, 1.0)))
ob_cube_001.location = (0.1235, -0.5251, 4.499)
ob_cube_001.rotation_euler = (-2.988, -3.389e-06, 4.402e-05)
ob_cube_001.scale = (2.647, 1.628, 1.02)
ob_cube_001.hide_render = True
ob_cube_001.hide_probe_volume = True
ob_cube_001.hide_probe_sphere = True
ob_cube_001.hide_probe_plane = True
ob_cube_001.visible_camera = False
ob_cube_001.visible_diffuse = False
ob_cube_001.visible_glossy = False
ob_cube_001.visible_transmission = False
ob_cube_001.visible_volume_scatter = False
ob_cube_001.visible_shadow = False
ob_cube_001.display_type = 'BOUNDS'
ob_cube_001.lineart.usage = 'EXCLUDE'
_m = ob_cube_001.modifiers.new('Smooth by Angle', 'NODES')
_m.node_group = ng_smooth_by_angle
_m.use_pin_to_last = True
_m.show_group_selector = False
ob_cube_002.location = (0.0, -0.5251, -0.8486)
ob_cube_002.scale = (1.726, 1.0, 1.0)
_m = ob_cube_002.modifiers.new('boolean_Cube.001', 'BOOLEAN')
_m.object = ob_cube_001
_m.solver = 'FAST'
_m = ob_cube_002.modifiers.new('boolean_Cube.003', 'BOOLEAN')
_m.object = ob_cube_003
_m.solver = 'FAST'
_m = ob_cube_002.modifiers.new('boolean_Cube.007', 'BOOLEAN')
_m.object = ob_cube_007
_m.solver = 'FAST'
_m = ob_cube_002.modifiers.new('Smooth by Angle', 'NODES')
_m.node_group = ng_smooth_by_angle
_m.use_pin_to_last = True
_m.show_group_selector = False
ob_cube_003.parent = ob_cube_002
ob_cube_003.matrix_parent_inverse = Matrix(((0.5795, -0.0, 0.0, -0.0), (-0.0, 1.0, -0.0, 0.5251), (0.0, -0.0, 1.0, 0.8486), (-0.0, 0.0, -0.0, 1.0)))
ob_cube_003.location = (0.1235, -0.5251, -5.998)
ob_cube_003.scale = (2.647, 1.628, 1.02)
ob_cube_003.hide_render = True
ob_cube_003.hide_probe_volume = True
ob_cube_003.hide_probe_sphere = True
ob_cube_003.hide_probe_plane = True
ob_cube_003.visible_camera = False
ob_cube_003.visible_diffuse = False
ob_cube_003.visible_glossy = False
ob_cube_003.visible_transmission = False
ob_cube_003.visible_volume_scatter = False
ob_cube_003.visible_shadow = False
ob_cube_003.display_type = 'BOUNDS'
ob_cube_003.lineart.usage = 'EXCLUDE'
_m = ob_cube_003.modifiers.new('Smooth by Angle', 'NODES')
_m.node_group = ng_smooth_by_angle
_m.use_pin_to_last = True
_m.show_group_selector = False
ob_cube_004.location = (0.4886, -3.91, -0.2096)
_m = ob_cube_004.modifiers.new('Mirror', 'MIRROR')
_m.mirror_object = ob_cube_002
ob_cube_005.location = (0.0, 0.0, 0.0)
_m = ob_cube_005.modifiers.new('Solidify', 'SOLIDIFY')
_m.thickness = -0.12
_m = ob_cube_005.modifiers.new('boolean_Cube.006', 'BOOLEAN')
_m.object = ob_cube_006
_m.solver = 'FAST'
_m = ob_cube_005.modifiers.new('Smooth by Angle', 'NODES')
_m.node_group = ng_smooth_by_angle
_m.use_pin_to_last = True
_m.show_group_selector = False
ob_cube_006.parent = ob_cube_005
ob_cube_006.location = (0.0, -4.63, 0.0)
ob_cube_006.scale = (1.476, 1.187, 1.187)
ob_cube_006.hide_render = True
ob_cube_006.hide_probe_volume = True
ob_cube_006.hide_probe_sphere = True
ob_cube_006.hide_probe_plane = True
ob_cube_006.visible_camera = False
ob_cube_006.visible_diffuse = False
ob_cube_006.visible_glossy = False
ob_cube_006.visible_transmission = False
ob_cube_006.visible_volume_scatter = False
ob_cube_006.visible_shadow = False
ob_cube_006.display_type = 'BOUNDS'
ob_cube_006.lineart.usage = 'EXCLUDE'
_m = ob_cube_006.modifiers.new('Smooth by Angle', 'NODES')
_m.node_group = ng_smooth_by_angle
_m.use_pin_to_last = True
_m.show_group_selector = False
ob_cube_007.parent = ob_cube_002
ob_cube_007.matrix_parent_inverse = Matrix(((0.5795, -0.0, 0.0, -0.0), (-0.0, 1.0, -0.0, 0.5251), (0.0, -0.0, 1.0, 0.8486), (-0.0, 0.0, -0.0, 1.0)))
ob_cube_007.location = (0.0, -4.132, 0.6467)
ob_cube_007.scale = (0.31, 1.0, 1.0)
ob_cube_007.hide_render = True
ob_cube_007.hide_probe_volume = True
ob_cube_007.hide_probe_sphere = True
ob_cube_007.hide_probe_plane = True
ob_cube_007.visible_camera = False
ob_cube_007.visible_diffuse = False
ob_cube_007.visible_glossy = False
ob_cube_007.visible_transmission = False
ob_cube_007.visible_volume_scatter = False
ob_cube_007.visible_shadow = False
ob_cube_007.display_type = 'BOUNDS'
ob_cube_007.lineart.usage = 'EXCLUDE'
_m = ob_cube_007.modifiers.new('boolean_Cube.008', 'BOOLEAN')
_m.object = ob_cube_008
_m.solver = 'FAST'
_m = ob_cube_007.modifiers.new('Smooth by Angle', 'NODES')
_m.node_group = ng_smooth_by_angle
_m.use_pin_to_last = True
_m.show_group_selector = False
ob_cube_008.parent = ob_cube_007
ob_cube_008.matrix_parent_inverse = Matrix(((3.226, -0.0, 0.0, -0.0), (-0.0, 1.0, -0.0, 4.132), (0.0, -0.0, 1.0, -0.6467), (-0.0, 0.0, -0.0, 1.0)))
ob_cube_008.location = (1.205, -4.083, 0.3564)
ob_cube_008.hide_render = True
ob_cube_008.hide_probe_volume = True
ob_cube_008.hide_probe_sphere = True
ob_cube_008.hide_probe_plane = True
ob_cube_008.visible_camera = False
ob_cube_008.visible_diffuse = False
ob_cube_008.visible_glossy = False
ob_cube_008.visible_transmission = False
ob_cube_008.visible_volume_scatter = False
ob_cube_008.visible_shadow = False
ob_cube_008.display_type = 'BOUNDS'
ob_cube_008.lineart.usage = 'EXCLUDE'
_m = ob_cube_008.modifiers.new('Mirror', 'MIRROR')
_m.mirror_object = ob_cube
_m = ob_cube_008.modifiers.new('Smooth by Angle', 'NODES')
_m.node_group = ng_smooth_by_angle
_m.use_pin_to_last = True
_m.show_group_selector = False

# ---- collection membership
col_collection.objects.link(ob_cube)
col_collection.objects.link(ob_cube_001)
col_collection.objects.link(ob_cube_002)
col_collection.objects.link(ob_cube_003)
col_collection.objects.link(ob_cube_004)
col_collection.objects.link(ob_cube_005)
col_collection.objects.link(ob_cube_006)
col_collection.objects.link(ob_cube_007)
col_collection.objects.link(ob_cube_008)
col_boolean_cutters.objects.link(ob_cube_001)
col_boolean_cutters.objects.link(ob_cube_003)
col_boolean_cutters.objects.link(ob_cube_006)
col_boolean_cutters.objects.link(ob_cube_007)
col_boolean_cutters.objects.link(ob_cube_008)

# ---- scene / render settings (as saved in the file)
scene.frame_start = 1; scene.frame_end = 250; scene.frame_set(1)
scene.render.engine = 'BLENDER_EEVEE_NEXT'
scene.render.bake_bias = 0.0
scene.render.bake_samples = 0
scene.render.compositor_device = 'GPU'
scene.eevee.use_volume_custom_range = False
scene.eevee.fast_gi_thickness_near = 0.1
scene.eevee.fast_gi_thickness_far = 0.0
scene.eevee.ray_tracing_options.screen_trace_thickness = 0.1
bpy.context.view_layer.update()

# ---- added for rendering (the .blend has no active camera and no usable light): camera, sun
cam_auto = bpy.data.cameras.new('AutoCamera')
cam_auto.lens = 50.0
cam_auto.sensor_width = 36.0
cam_auto.clip_end = 1000.0
ob_auto_camera = bpy.data.objects.new('AutoCamera', cam_auto)
scene.collection.objects.link(ob_auto_camera)
ob_auto_camera.location = (8.26915, -10.3594, 6.47746)
ob_auto_camera.rotation_euler = (1.09748, -7.21219e-08, 0.694738)
scene.camera = ob_auto_camera
light_auto_sun = bpy.data.lights.new('AutoSun', 'SUN')
light_auto_sun.energy = 3.0
light_auto_sun.angle = 0.0523599
ob_auto_sun = bpy.data.objects.new('AutoSun', light_auto_sun)
scene.collection.objects.link(ob_auto_sun)
ob_auto_sun.rotation_euler = (0.872665, 0.174533, 0.523599)
bpy.context.view_layer.update()
